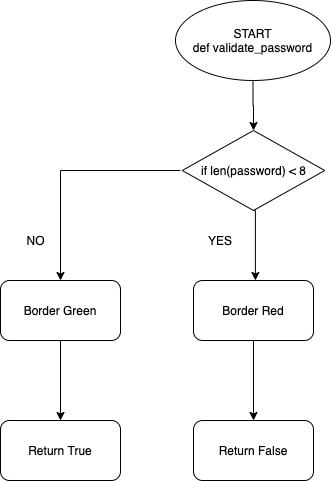

The diagram above was exported from draw.io. Its source (the exported page's mxGraphModel, read from the mxfile embedded in the PNG):
<mxGraphModel dx="946" dy="498" grid="1" gridSize="10" guides="1" tooltips="1" connect="1" arrows="1" fold="1" page="1" pageScale="1" pageWidth="850" pageHeight="1100" math="0" shadow="0">
  <root>
    <mxCell id="0" />
    <mxCell id="1" parent="0" />
    <mxCell id="zdcfzZ66NpgNYeP-5ikV-3" value="" style="edgeStyle=orthogonalEdgeStyle;rounded=0;orthogonalLoop=1;jettySize=auto;html=1;" edge="1" parent="1" source="zdcfzZ66NpgNYeP-5ikV-1">
      <mxGeometry relative="1" as="geometry">
        <mxPoint x="443" y="160" as="targetPoint" />
      </mxGeometry>
    </mxCell>
    <mxCell id="zdcfzZ66NpgNYeP-5ikV-1" value="START&lt;br&gt;def validate_password" style="ellipse;whiteSpace=wrap;html=1;" vertex="1" parent="1">
      <mxGeometry x="365" y="30" width="155" height="80" as="geometry" />
    </mxCell>
    <mxCell id="zdcfzZ66NpgNYeP-5ikV-6" value="" style="edgeStyle=orthogonalEdgeStyle;rounded=0;orthogonalLoop=1;jettySize=auto;html=1;exitX=0.5;exitY=1;exitDx=0;exitDy=0;" edge="1" parent="1" source="zdcfzZ66NpgNYeP-5ikV-17">
      <mxGeometry relative="1" as="geometry">
        <mxPoint x="445" y="250" as="sourcePoint" />
        <mxPoint x="444.9" y="310" as="targetPoint" />
        <Array as="points">
          <mxPoint x="445" y="240" />
        </Array>
      </mxGeometry>
    </mxCell>
    <mxCell id="zdcfzZ66NpgNYeP-5ikV-11" style="edgeStyle=orthogonalEdgeStyle;rounded=0;orthogonalLoop=1;jettySize=auto;html=1;entryX=0.5;entryY=0;entryDx=0;entryDy=0;" edge="1" parent="1" target="zdcfzZ66NpgNYeP-5ikV-10">
      <mxGeometry relative="1" as="geometry">
        <mxPoint x="370" y="200" as="sourcePoint" />
        <Array as="points">
          <mxPoint x="250" y="200" />
        </Array>
      </mxGeometry>
    </mxCell>
    <mxCell id="zdcfzZ66NpgNYeP-5ikV-16" value="" style="edgeStyle=orthogonalEdgeStyle;rounded=0;orthogonalLoop=1;jettySize=auto;html=1;" edge="1" parent="1" source="zdcfzZ66NpgNYeP-5ikV-7" target="zdcfzZ66NpgNYeP-5ikV-15">
      <mxGeometry relative="1" as="geometry" />
    </mxCell>
    <mxCell id="zdcfzZ66NpgNYeP-5ikV-7" value="Border Red" style="rounded=1;whiteSpace=wrap;html=1;" vertex="1" parent="1">
      <mxGeometry x="383" y="310" width="120" height="60" as="geometry" />
    </mxCell>
    <mxCell id="zdcfzZ66NpgNYeP-5ikV-15" value="Return False" style="rounded=1;whiteSpace=wrap;html=1;" vertex="1" parent="1">
      <mxGeometry x="383" y="450" width="120" height="60" as="geometry" />
    </mxCell>
    <mxCell id="zdcfzZ66NpgNYeP-5ikV-8" value="YES" style="text;html=1;strokeColor=none;fillColor=none;align=center;verticalAlign=middle;whiteSpace=wrap;rounded=0;" vertex="1" parent="1">
      <mxGeometry x="390" y="260" width="40" height="20" as="geometry" />
    </mxCell>
    <mxCell id="zdcfzZ66NpgNYeP-5ikV-14" value="" style="edgeStyle=orthogonalEdgeStyle;rounded=0;orthogonalLoop=1;jettySize=auto;html=1;" edge="1" parent="1" source="zdcfzZ66NpgNYeP-5ikV-10" target="zdcfzZ66NpgNYeP-5ikV-13">
      <mxGeometry relative="1" as="geometry" />
    </mxCell>
    <mxCell id="zdcfzZ66NpgNYeP-5ikV-10" value="Border Green" style="rounded=1;whiteSpace=wrap;html=1;" vertex="1" parent="1">
      <mxGeometry x="190" y="310" width="120" height="60" as="geometry" />
    </mxCell>
    <mxCell id="zdcfzZ66NpgNYeP-5ikV-13" value="Return True" style="rounded=1;whiteSpace=wrap;html=1;" vertex="1" parent="1">
      <mxGeometry x="190" y="450" width="120" height="60" as="geometry" />
    </mxCell>
    <mxCell id="zdcfzZ66NpgNYeP-5ikV-12" value="NO" style="text;html=1;align=center;verticalAlign=middle;resizable=0;points=[];autosize=1;" vertex="1" parent="1">
      <mxGeometry x="210" y="260" width="30" height="20" as="geometry" />
    </mxCell>
    <mxCell id="zdcfzZ66NpgNYeP-5ikV-17" value="&lt;span&gt;if len(password) &amp;lt; 8&lt;/span&gt;" style="rhombus;whiteSpace=wrap;html=1;" vertex="1" parent="1">
      <mxGeometry x="371.75" y="160" width="142.5" height="80" as="geometry" />
    </mxCell>
  </root>
</mxGraphModel>